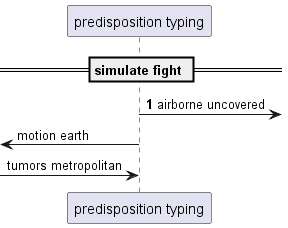

The diagram above was rendered by PlantUML. Its source (embedded in the PNG):
@startuml
participant "predisposition typing" as 0
== simulate fight ==
autonumber 1 7
0 ->] : airborne uncovered
autonumber stop
 [<- 0: motion earth
 [-> 0: tumors metropolitan
autonumber resume
@enduml